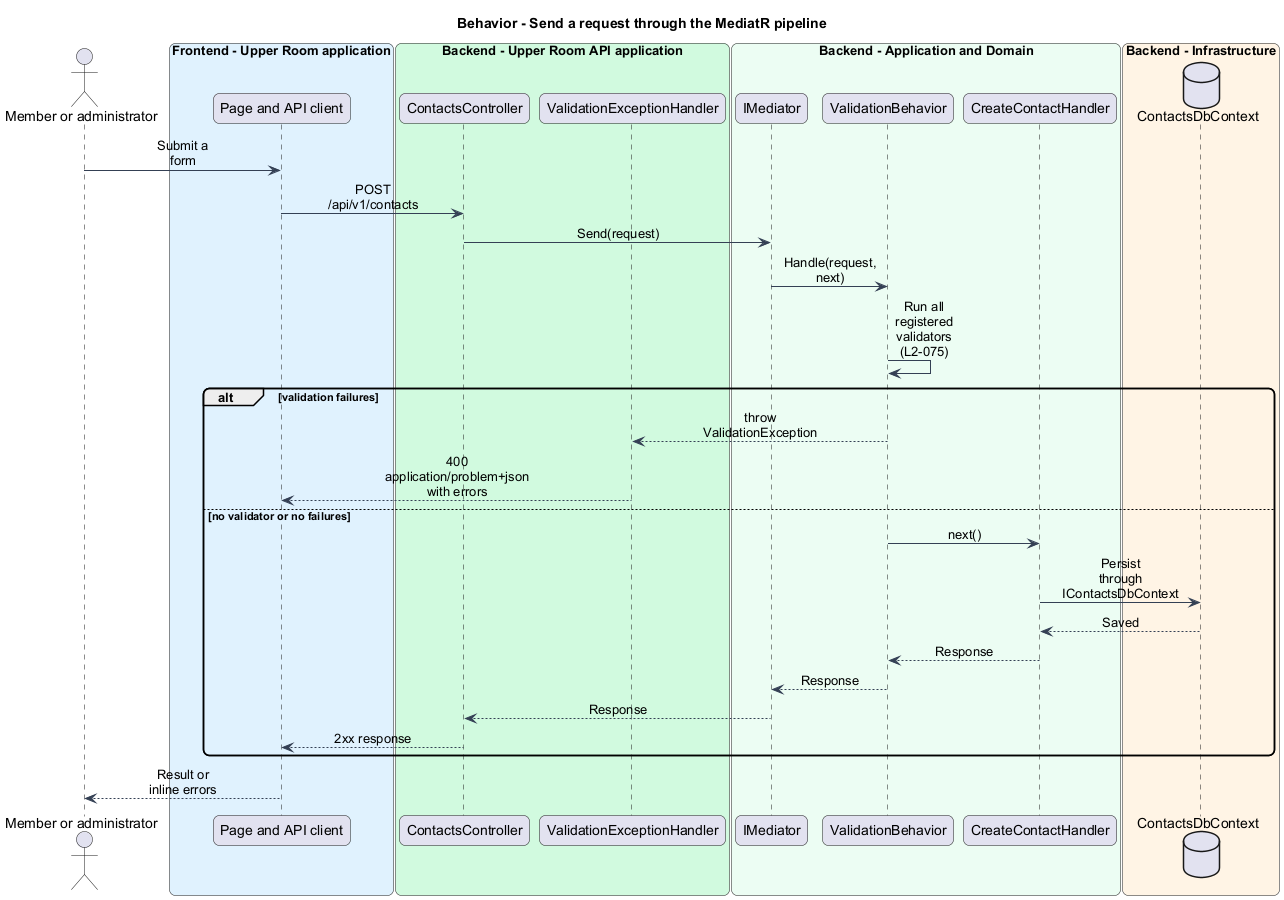

The diagram above was rendered by PlantUML. Its source (embedded in the PNG):
@startuml
skinparam backgroundColor #FFFFFF
skinparam shadowing false
skinparam roundcorner 12
skinparam defaultFontName Arial
skinparam ArrowColor #344054
skinparam sequenceMessageAlign center
skinparam maxMessageSize 80
title Behavior - Send a request through the MediatR pipeline
actor "Member or administrator" as actor
box "Frontend - Upper Room application" #E0F2FE
participant "Page and API client" as page
end box
box "Backend - Upper Room API application" #D1FADF
participant "ContactsController" as ctrl
participant "ValidationExceptionHandler" as exh
end box
box "Backend - Application and Domain" #ECFDF3
participant "IMediator" as mediator
participant "ValidationBehavior" as vb
participant "CreateContactHandler" as handler
end box
box "Backend - Infrastructure" #FFF4E5
database "ContactsDbContext" as db
end box
actor -> page : Submit a form
page -> ctrl : POST /api/v1/contacts
ctrl -> mediator : Send(request)
mediator -> vb : Handle(request, next)
vb -> vb : Run all registered validators (L2-075)
alt validation failures
vb --> exh : throw ValidationException
exh --> page : 400 application/problem+json with errors
else no validator or no failures
vb -> handler : next()
handler -> db : Persist through IContactsDbContext
db --> handler : Saved
handler --> vb : Response
vb --> mediator : Response
mediator --> ctrl : Response
ctrl --> page : 2xx response
end
page --> actor : Result or inline errors
@enduml